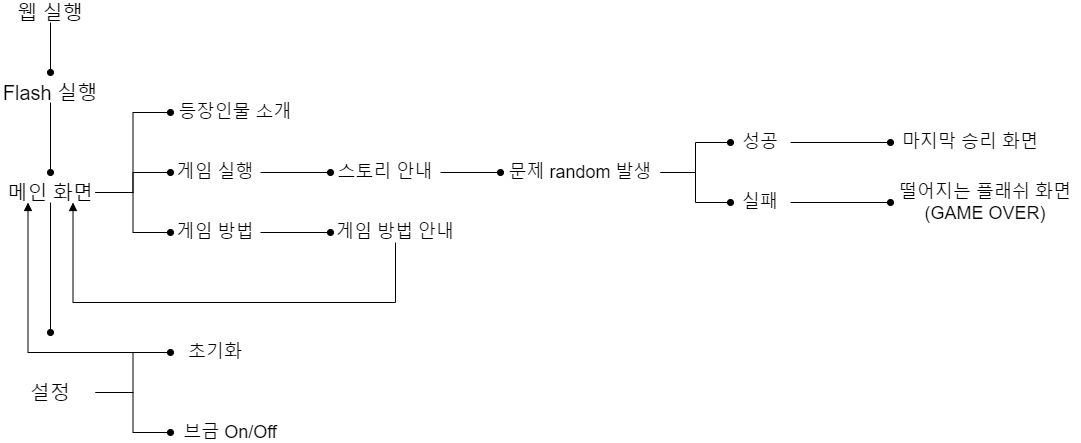

The diagram above was exported from draw.io. Its source (the exported page's mxGraphModel, read from the mxfile embedded in the PNG):
<mxGraphModel dx="1422" dy="745" grid="1" gridSize="10" guides="1" tooltips="1" connect="1" arrows="1" fold="1" page="1" pageScale="1" pageWidth="1600" pageHeight="900" math="0" shadow="0">
  <root>
    <mxCell id="0" />
    <mxCell id="1" parent="0" />
    <mxCell id="Y8eRW8NuonYkG69uTyZ0-20" style="edgeStyle=orthogonalEdgeStyle;rounded=0;orthogonalLoop=1;jettySize=auto;html=1;endArrow=oval;endFill=1;fontSize=18;" parent="1" source="Y8eRW8NuonYkG69uTyZ0-1" edge="1">
      <mxGeometry relative="1" as="geometry">
        <mxPoint x="80" y="110" as="targetPoint" />
      </mxGeometry>
    </mxCell>
    <mxCell id="Y8eRW8NuonYkG69uTyZ0-1" value="웹 실행" style="text;html=1;strokeColor=none;fillColor=none;align=center;verticalAlign=middle;whiteSpace=wrap;rounded=0;fontSize=20;" parent="1" vertex="1">
      <mxGeometry x="40" y="40" width="80" height="20" as="geometry" />
    </mxCell>
    <mxCell id="Y8eRW8NuonYkG69uTyZ0-21" style="edgeStyle=orthogonalEdgeStyle;rounded=0;orthogonalLoop=1;jettySize=auto;html=1;endArrow=oval;endFill=1;fontSize=18;" parent="1" source="Y8eRW8NuonYkG69uTyZ0-2" edge="1">
      <mxGeometry relative="1" as="geometry">
        <mxPoint x="80" y="210" as="targetPoint" />
      </mxGeometry>
    </mxCell>
    <mxCell id="Y8eRW8NuonYkG69uTyZ0-2" value="Flash 실행" style="text;html=1;strokeColor=none;fillColor=none;align=center;verticalAlign=middle;whiteSpace=wrap;rounded=0;fontSize=20;" parent="1" vertex="1">
      <mxGeometry x="30" y="120" width="100" height="20" as="geometry" />
    </mxCell>
    <mxCell id="Y8eRW8NuonYkG69uTyZ0-22" style="edgeStyle=orthogonalEdgeStyle;rounded=0;orthogonalLoop=1;jettySize=auto;html=1;endArrow=oval;endFill=1;fontSize=18;" parent="1" source="Y8eRW8NuonYkG69uTyZ0-3" edge="1">
      <mxGeometry relative="1" as="geometry">
        <mxPoint x="80" y="370" as="targetPoint" />
      </mxGeometry>
    </mxCell>
    <mxCell id="Y8eRW8NuonYkG69uTyZ0-23" style="edgeStyle=orthogonalEdgeStyle;rounded=0;orthogonalLoop=1;jettySize=auto;html=1;entryX=0;entryY=0.5;entryDx=0;entryDy=0;endArrow=oval;endFill=1;fontSize=18;" parent="1" source="Y8eRW8NuonYkG69uTyZ0-3" target="Y8eRW8NuonYkG69uTyZ0-5" edge="1">
      <mxGeometry relative="1" as="geometry" />
    </mxCell>
    <mxCell id="Y8eRW8NuonYkG69uTyZ0-24" style="edgeStyle=orthogonalEdgeStyle;rounded=0;orthogonalLoop=1;jettySize=auto;html=1;entryX=0;entryY=0.5;entryDx=0;entryDy=0;endArrow=oval;endFill=1;fontSize=18;" parent="1" source="Y8eRW8NuonYkG69uTyZ0-3" target="Y8eRW8NuonYkG69uTyZ0-6" edge="1">
      <mxGeometry relative="1" as="geometry" />
    </mxCell>
    <mxCell id="LY_8ya_-kAMLAnoX7ciB-2" style="edgeStyle=orthogonalEdgeStyle;rounded=0;orthogonalLoop=1;jettySize=auto;html=1;entryX=0;entryY=0.5;entryDx=0;entryDy=0;endArrow=oval;endFill=1;" edge="1" parent="1" source="Y8eRW8NuonYkG69uTyZ0-3" target="LY_8ya_-kAMLAnoX7ciB-1">
      <mxGeometry relative="1" as="geometry" />
    </mxCell>
    <mxCell id="Y8eRW8NuonYkG69uTyZ0-3" value="메인 화면" style="text;html=1;strokeColor=none;fillColor=none;align=center;verticalAlign=middle;whiteSpace=wrap;rounded=0;fontSize=20;" parent="1" vertex="1">
      <mxGeometry x="35" y="220" width="90" height="20" as="geometry" />
    </mxCell>
    <mxCell id="Y8eRW8NuonYkG69uTyZ0-32" style="edgeStyle=orthogonalEdgeStyle;rounded=0;orthogonalLoop=1;jettySize=auto;html=1;entryX=0;entryY=0.5;entryDx=0;entryDy=0;endArrow=oval;endFill=1;fontSize=18;" parent="1" source="Y8eRW8NuonYkG69uTyZ0-4" target="Y8eRW8NuonYkG69uTyZ0-13" edge="1">
      <mxGeometry relative="1" as="geometry" />
    </mxCell>
    <mxCell id="Y8eRW8NuonYkG69uTyZ0-33" style="edgeStyle=orthogonalEdgeStyle;rounded=0;orthogonalLoop=1;jettySize=auto;html=1;entryX=0;entryY=0.5;entryDx=0;entryDy=0;endArrow=oval;endFill=1;fontSize=18;" parent="1" source="Y8eRW8NuonYkG69uTyZ0-4" target="Y8eRW8NuonYkG69uTyZ0-14" edge="1">
      <mxGeometry relative="1" as="geometry" />
    </mxCell>
    <mxCell id="Y8eRW8NuonYkG69uTyZ0-4" value="설정" style="text;html=1;strokeColor=none;fillColor=none;align=center;verticalAlign=middle;whiteSpace=wrap;rounded=0;fontSize=20;" parent="1" vertex="1">
      <mxGeometry x="35" y="420" width="90" height="20" as="geometry" />
    </mxCell>
    <mxCell id="Y8eRW8NuonYkG69uTyZ0-25" style="edgeStyle=orthogonalEdgeStyle;rounded=0;orthogonalLoop=1;jettySize=auto;html=1;entryX=0;entryY=0.5;entryDx=0;entryDy=0;endArrow=oval;endFill=1;fontSize=18;" parent="1" source="Y8eRW8NuonYkG69uTyZ0-5" target="Y8eRW8NuonYkG69uTyZ0-8" edge="1">
      <mxGeometry relative="1" as="geometry" />
    </mxCell>
    <mxCell id="Y8eRW8NuonYkG69uTyZ0-5" value="게임 실행" style="text;html=1;strokeColor=none;fillColor=none;align=center;verticalAlign=middle;whiteSpace=wrap;rounded=0;fontSize=18;" parent="1" vertex="1">
      <mxGeometry x="200" y="200" width="90" height="20" as="geometry" />
    </mxCell>
    <mxCell id="Y8eRW8NuonYkG69uTyZ0-26" style="edgeStyle=orthogonalEdgeStyle;rounded=0;orthogonalLoop=1;jettySize=auto;html=1;entryX=0;entryY=0.5;entryDx=0;entryDy=0;endArrow=oval;endFill=1;fontSize=18;" parent="1" source="Y8eRW8NuonYkG69uTyZ0-6" target="Y8eRW8NuonYkG69uTyZ0-7" edge="1">
      <mxGeometry relative="1" as="geometry" />
    </mxCell>
    <mxCell id="Y8eRW8NuonYkG69uTyZ0-6" value="게임 방법" style="text;html=1;strokeColor=none;fillColor=none;align=center;verticalAlign=middle;whiteSpace=wrap;rounded=0;fontSize=18;" parent="1" vertex="1">
      <mxGeometry x="200" y="260" width="90" height="20" as="geometry" />
    </mxCell>
    <mxCell id="Y8eRW8NuonYkG69uTyZ0-34" style="edgeStyle=orthogonalEdgeStyle;rounded=0;orthogonalLoop=1;jettySize=auto;html=1;entryX=0.75;entryY=1;entryDx=0;entryDy=0;endArrow=block;endFill=1;fontSize=18;" parent="1" source="Y8eRW8NuonYkG69uTyZ0-7" target="Y8eRW8NuonYkG69uTyZ0-3" edge="1">
      <mxGeometry relative="1" as="geometry">
        <Array as="points">
          <mxPoint x="425" y="340" />
          <mxPoint x="103" y="340" />
        </Array>
      </mxGeometry>
    </mxCell>
    <mxCell id="Y8eRW8NuonYkG69uTyZ0-7" value="게임 방법 안내" style="text;html=1;strokeColor=none;fillColor=none;align=center;verticalAlign=middle;whiteSpace=wrap;rounded=0;fontSize=18;" parent="1" vertex="1">
      <mxGeometry x="360" y="260" width="130" height="20" as="geometry" />
    </mxCell>
    <mxCell id="Y8eRW8NuonYkG69uTyZ0-27" style="edgeStyle=orthogonalEdgeStyle;rounded=0;orthogonalLoop=1;jettySize=auto;html=1;entryX=0;entryY=0.5;entryDx=0;entryDy=0;endArrow=oval;endFill=1;fontSize=18;" parent="1" source="Y8eRW8NuonYkG69uTyZ0-8" target="Y8eRW8NuonYkG69uTyZ0-9" edge="1">
      <mxGeometry relative="1" as="geometry" />
    </mxCell>
    <mxCell id="Y8eRW8NuonYkG69uTyZ0-8" value="스토리 안내" style="text;html=1;strokeColor=none;fillColor=none;align=center;verticalAlign=middle;whiteSpace=wrap;rounded=0;fontSize=18;" parent="1" vertex="1">
      <mxGeometry x="360" y="200" width="110" height="20" as="geometry" />
    </mxCell>
    <mxCell id="Y8eRW8NuonYkG69uTyZ0-28" style="edgeStyle=orthogonalEdgeStyle;rounded=0;orthogonalLoop=1;jettySize=auto;html=1;entryX=0;entryY=0.5;entryDx=0;entryDy=0;endArrow=oval;endFill=1;fontSize=18;" parent="1" source="Y8eRW8NuonYkG69uTyZ0-9" target="Y8eRW8NuonYkG69uTyZ0-10" edge="1">
      <mxGeometry relative="1" as="geometry" />
    </mxCell>
    <mxCell id="Y8eRW8NuonYkG69uTyZ0-29" style="edgeStyle=orthogonalEdgeStyle;rounded=0;orthogonalLoop=1;jettySize=auto;html=1;entryX=0;entryY=0.5;entryDx=0;entryDy=0;endArrow=oval;endFill=1;fontSize=18;" parent="1" source="Y8eRW8NuonYkG69uTyZ0-9" target="Y8eRW8NuonYkG69uTyZ0-11" edge="1">
      <mxGeometry relative="1" as="geometry" />
    </mxCell>
    <mxCell id="Y8eRW8NuonYkG69uTyZ0-9" value="문제 random 발생" style="text;html=1;strokeColor=none;fillColor=none;align=center;verticalAlign=middle;whiteSpace=wrap;rounded=0;fontSize=18;" parent="1" vertex="1">
      <mxGeometry x="530" y="200" width="160" height="20" as="geometry" />
    </mxCell>
    <mxCell id="Y8eRW8NuonYkG69uTyZ0-30" style="edgeStyle=orthogonalEdgeStyle;rounded=0;orthogonalLoop=1;jettySize=auto;html=1;entryX=0;entryY=0.5;entryDx=0;entryDy=0;endArrow=oval;endFill=1;fontSize=18;" parent="1" source="Y8eRW8NuonYkG69uTyZ0-10" target="Y8eRW8NuonYkG69uTyZ0-15" edge="1">
      <mxGeometry relative="1" as="geometry" />
    </mxCell>
    <mxCell id="Y8eRW8NuonYkG69uTyZ0-10" value="성공" style="text;html=1;strokeColor=none;fillColor=none;align=center;verticalAlign=middle;whiteSpace=wrap;rounded=0;fontSize=18;" parent="1" vertex="1">
      <mxGeometry x="760" y="170" width="60" height="20" as="geometry" />
    </mxCell>
    <mxCell id="Y8eRW8NuonYkG69uTyZ0-31" style="edgeStyle=orthogonalEdgeStyle;rounded=0;orthogonalLoop=1;jettySize=auto;html=1;entryX=0;entryY=0.5;entryDx=0;entryDy=0;endArrow=oval;endFill=1;fontSize=18;" parent="1" source="Y8eRW8NuonYkG69uTyZ0-11" target="Y8eRW8NuonYkG69uTyZ0-16" edge="1">
      <mxGeometry relative="1" as="geometry" />
    </mxCell>
    <mxCell id="Y8eRW8NuonYkG69uTyZ0-11" value="실패" style="text;html=1;strokeColor=none;fillColor=none;align=center;verticalAlign=middle;whiteSpace=wrap;rounded=0;fontSize=18;" parent="1" vertex="1">
      <mxGeometry x="760" y="230" width="60" height="20" as="geometry" />
    </mxCell>
    <mxCell id="Y8eRW8NuonYkG69uTyZ0-38" style="edgeStyle=orthogonalEdgeStyle;rounded=0;orthogonalLoop=1;jettySize=auto;html=1;entryX=0.25;entryY=1;entryDx=0;entryDy=0;endArrow=block;endFill=1;fontSize=18;" parent="1" source="Y8eRW8NuonYkG69uTyZ0-13" target="Y8eRW8NuonYkG69uTyZ0-3" edge="1">
      <mxGeometry relative="1" as="geometry" />
    </mxCell>
    <mxCell id="Y8eRW8NuonYkG69uTyZ0-13" value="초기화" style="text;html=1;strokeColor=none;fillColor=none;align=center;verticalAlign=middle;whiteSpace=wrap;rounded=0;fontSize=18;" parent="1" vertex="1">
      <mxGeometry x="200" y="380" width="90" height="20" as="geometry" />
    </mxCell>
    <mxCell id="Y8eRW8NuonYkG69uTyZ0-14" value="브금 On/Off" style="text;html=1;strokeColor=none;fillColor=none;align=center;verticalAlign=middle;whiteSpace=wrap;rounded=0;fontSize=18;" parent="1" vertex="1">
      <mxGeometry x="200" y="460" width="120" height="20" as="geometry" />
    </mxCell>
    <mxCell id="Y8eRW8NuonYkG69uTyZ0-15" value="마지막 승리 화면" style="text;html=1;strokeColor=none;fillColor=none;align=center;verticalAlign=middle;whiteSpace=wrap;rounded=0;fontSize=18;" parent="1" vertex="1">
      <mxGeometry x="920" y="170" width="160" height="20" as="geometry" />
    </mxCell>
    <mxCell id="Y8eRW8NuonYkG69uTyZ0-16" value="떨어지는 플래쉬 화면(GAME OVER)" style="text;html=1;strokeColor=none;fillColor=none;align=center;verticalAlign=middle;whiteSpace=wrap;rounded=0;fontSize=18;" parent="1" vertex="1">
      <mxGeometry x="920" y="230" width="190" height="20" as="geometry" />
    </mxCell>
    <mxCell id="LY_8ya_-kAMLAnoX7ciB-1" value="등장인물 소개" style="text;html=1;strokeColor=none;fillColor=none;align=center;verticalAlign=middle;whiteSpace=wrap;rounded=0;fontSize=18;" vertex="1" parent="1">
      <mxGeometry x="200" y="140" width="130" height="20" as="geometry" />
    </mxCell>
  </root>
</mxGraphModel>